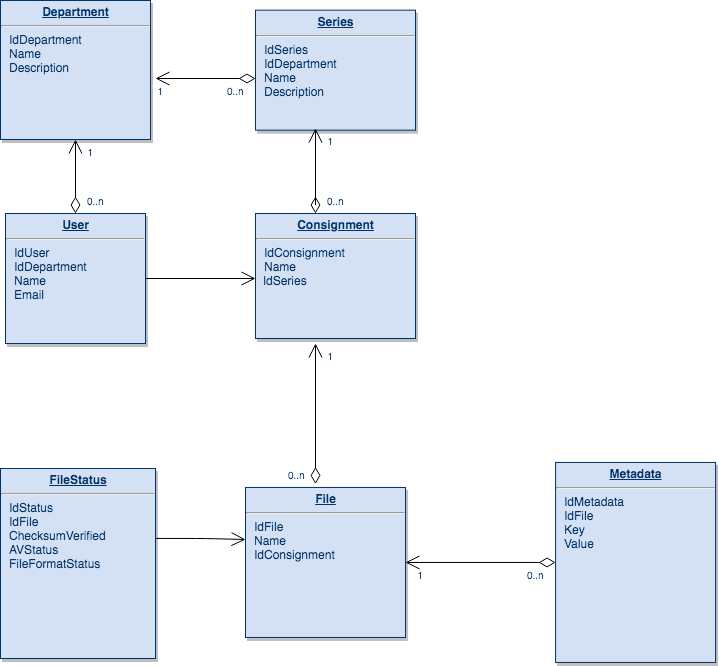

The diagram above was exported from draw.io. Its source (the exported page's mxGraphModel, read from the mxfile embedded in the PNG):
<mxGraphModel dx="946" dy="570" grid="1" gridSize="10" guides="1" tooltips="1" connect="1" arrows="1" fold="1" page="1" pageScale="1" pageWidth="826" pageHeight="1169" background="#ffffff" math="0" shadow="0">
  <root>
    <mxCell id="0" />
    <mxCell id="1" parent="0" />
    <mxCell id="2" value="&lt;p style=&quot;margin: 0px ; margin-top: 4px ; text-align: center ; text-decoration: underline&quot;&gt;&lt;strong&gt;Series&lt;br&gt;&lt;/strong&gt;&lt;/p&gt;&lt;hr&gt;&lt;p style=&quot;margin: 0px ; margin-left: 8px&quot;&gt;IdSeries&lt;/p&gt;&lt;p style=&quot;margin: 0px ; margin-left: 8px&quot;&gt;IdDepartment&lt;br&gt;Name&lt;/p&gt;&lt;p style=&quot;margin: 0px ; margin-left: 8px&quot;&gt;Description&lt;/p&gt;" style="verticalAlign=top;align=left;overflow=fill;fontSize=12;fontFamily=Helvetica;html=1;strokeColor=#003366;shadow=1;fillColor=#D4E1F5;fontColor=#003366" vertex="1" parent="1">
      <mxGeometry x="320.0000000000001" y="31.64000000000044" width="160" height="120" as="geometry" />
    </mxCell>
    <mxCell id="3" value="&lt;p style=&quot;margin: 0px ; margin-top: 4px ; text-align: center ; text-decoration: underline&quot;&gt;&lt;strong&gt;User&lt;br&gt;&lt;/strong&gt;&lt;/p&gt;&lt;hr&gt;&lt;p style=&quot;margin: 0px ; margin-left: 8px&quot;&gt;IdUser&lt;/p&gt;&lt;p style=&quot;margin: 0px ; margin-left: 8px&quot;&gt;IdDepartment&lt;/p&gt;&lt;p style=&quot;margin: 0px ; margin-left: 8px&quot;&gt;Name&lt;/p&gt;&lt;p style=&quot;margin: 0px ; margin-left: 8px&quot;&gt;Email&lt;/p&gt;" style="verticalAlign=top;align=left;overflow=fill;fontSize=12;fontFamily=Helvetica;html=1;strokeColor=#003366;shadow=1;fillColor=#D4E1F5;fontColor=#003366" vertex="1" parent="1">
      <mxGeometry x="70" y="235" width="140" height="130" as="geometry" />
    </mxCell>
    <mxCell id="4" value="&lt;p style=&quot;margin: 0px ; margin-top: 4px ; text-align: center ; text-decoration: underline&quot;&gt;&lt;strong&gt;File&lt;br&gt;&lt;/strong&gt;&lt;/p&gt;&lt;hr&gt;&lt;p style=&quot;margin: 0px ; margin-left: 8px&quot;&gt;IdFile&lt;/p&gt;&lt;p style=&quot;margin: 0px ; margin-left: 8px&quot;&gt;Name&lt;/p&gt;&lt;p style=&quot;margin: 0px ; margin-left: 8px&quot;&gt;IdConsignment&lt;br&gt;&lt;/p&gt;" style="verticalAlign=top;align=left;overflow=fill;fontSize=12;fontFamily=Helvetica;html=1;strokeColor=#003366;shadow=1;fillColor=#D4E1F5;fontColor=#003366" vertex="1" parent="1">
      <mxGeometry x="310.0000000000002" y="508.9600000000006" width="160" height="150" as="geometry" />
    </mxCell>
    <mxCell id="5" value="&lt;p style=&quot;margin: 0px ; margin-top: 4px ; text-align: center ; text-decoration: underline&quot;&gt;&lt;strong&gt;Department&lt;br&gt;&lt;/strong&gt;&lt;/p&gt;&lt;hr&gt;&lt;p style=&quot;margin: 0px ; margin-left: 8px&quot;&gt;IdDepartment&lt;/p&gt;&lt;p style=&quot;margin: 0px ; margin-left: 8px&quot;&gt;Name&lt;/p&gt;&lt;p style=&quot;margin: 0px ; margin-left: 8px&quot;&gt;Description&lt;/p&gt;" style="verticalAlign=top;align=left;overflow=fill;fontSize=12;fontFamily=Helvetica;html=1;strokeColor=#003366;shadow=1;fillColor=#D4E1F5;fontColor=#003366" vertex="1" parent="1">
      <mxGeometry x="65" y="22" width="150" height="139" as="geometry" />
    </mxCell>
    <mxCell id="6" value="&lt;p style=&quot;margin: 0px ; margin-top: 4px ; text-align: center ; text-decoration: underline&quot;&gt;&lt;strong&gt;Metadata&lt;br&gt;&lt;/strong&gt;&lt;/p&gt;&lt;hr&gt;&lt;p style=&quot;margin: 0px ; margin-left: 8px&quot;&gt;IdMetadata&lt;/p&gt;&lt;p style=&quot;margin: 0px ; margin-left: 8px&quot;&gt;IdFile&lt;/p&gt;&lt;p style=&quot;margin: 0px ; margin-left: 8px&quot;&gt;Key&lt;/p&gt;&lt;p style=&quot;margin: 0px ; margin-left: 8px&quot;&gt;Value&lt;/p&gt;&lt;p style=&quot;margin: 0px ; margin-left: 8px&quot;&gt;&lt;br&gt;&lt;/p&gt;" style="verticalAlign=top;align=left;overflow=fill;fontSize=12;fontFamily=Helvetica;html=1;strokeColor=#003366;shadow=1;fillColor=#D4E1F5;fontColor=#003366" vertex="1" parent="1">
      <mxGeometry x="620.0800000000003" y="483.9600000000007" width="160" height="200" as="geometry" />
    </mxCell>
    <mxCell id="7" value="" style="endArrow=open;endSize=12;startArrow=diamondThin;startSize=14;startFill=0;edgeStyle=orthogonalEdgeStyle" edge="1" source="6" target="4" parent="1">
      <mxGeometry x="369.35999999999996" y="360" as="geometry">
        <mxPoint x="369.35999999999996" y="360" as="sourcePoint" />
        <mxPoint x="529.3599999999999" y="360" as="targetPoint" />
        <Array as="points" />
      </mxGeometry>
    </mxCell>
    <mxCell id="8" value="0..n" style="resizable=0;align=left;verticalAlign=top;labelBackgroundColor=#ffffff;fontSize=10;strokeColor=#003366;shadow=1;fillColor=#D4E1F5;fontColor=#003366" connectable="0" vertex="1" parent="7">
      <mxGeometry x="-1" relative="1" as="geometry">
        <mxPoint x="-31.08000000000042" as="offset" />
      </mxGeometry>
    </mxCell>
    <mxCell id="9" value="1" style="resizable=0;align=right;verticalAlign=top;labelBackgroundColor=#ffffff;fontSize=10;strokeColor=#003366;shadow=1;fillColor=#D4E1F5;fontColor=#003366" connectable="0" vertex="1" parent="7">
      <mxGeometry x="1" relative="1" as="geometry">
        <mxPoint x="19.99999999999981" y="1.8947806286936006e-13" as="offset" />
      </mxGeometry>
    </mxCell>
    <mxCell id="10" value="" style="endArrow=open;endSize=12;startArrow=diamondThin;startSize=14;startFill=0;edgeStyle=orthogonalEdgeStyle;entryX=0.5;entryY=1;entryDx=0;entryDy=0;exitX=0.5;exitY=0;exitDx=0;exitDy=0;" edge="1" source="3" target="5" parent="1">
      <mxGeometry x="379.35999999999996" y="370" as="geometry">
        <mxPoint x="120" y="280" as="sourcePoint" />
        <mxPoint x="480.0000000000002" y="641.9600000000007" as="targetPoint" />
        <Array as="points" />
      </mxGeometry>
    </mxCell>
    <mxCell id="11" value="1" style="resizable=0;align=right;verticalAlign=top;labelBackgroundColor=#ffffff;fontSize=10;strokeColor=#003366;shadow=1;fillColor=#D4E1F5;fontColor=#003366" connectable="0" vertex="1" parent="10">
      <mxGeometry x="1" relative="1" as="geometry">
        <mxPoint x="19.99999999999981" y="1.8947806286936006e-13" as="offset" />
      </mxGeometry>
    </mxCell>
    <mxCell id="12" value="" style="endArrow=open;endSize=12;startArrow=diamondThin;startSize=14;startFill=0;edgeStyle=orthogonalEdgeStyle;entryX=0.375;entryY=0.986;entryDx=0;entryDy=0;entryPerimeter=0;" edge="1" source="16" target="2" parent="1">
      <mxGeometry x="629.3599999999999" y="358" as="geometry">
        <mxPoint x="370" y="300" as="sourcePoint" />
        <mxPoint x="370" y="170" as="targetPoint" />
        <Array as="points">
          <mxPoint x="380" y="230" />
          <mxPoint x="380" y="230" />
        </Array>
      </mxGeometry>
    </mxCell>
    <mxCell id="13" value="1" style="resizable=0;align=right;verticalAlign=top;labelBackgroundColor=#ffffff;fontSize=10;strokeColor=#003366;shadow=1;fillColor=#D4E1F5;fontColor=#003366" connectable="0" vertex="1" parent="12">
      <mxGeometry x="1" relative="1" as="geometry">
        <mxPoint x="19.99999999999981" y="1.8947806286936006e-13" as="offset" />
      </mxGeometry>
    </mxCell>
    <mxCell id="14" value="0..n" style="resizable=0;align=left;verticalAlign=top;labelBackgroundColor=#ffffff;fontSize=10;strokeColor=#003366;shadow=1;fillColor=#D4E1F5;fontColor=#003366" connectable="0" vertex="1" parent="1">
      <mxGeometry x="413" y="279.96000000000095" as="geometry">
        <mxPoint x="-31.08000000000042" as="offset" />
      </mxGeometry>
    </mxCell>
    <mxCell id="15" value="&lt;p style=&quot;margin: 0px ; margin-top: 4px ; text-align: center ; text-decoration: underline&quot;&gt;&lt;strong&gt;FileStatus&lt;/strong&gt;&lt;/p&gt;&lt;hr&gt;&lt;p style=&quot;margin: 0px ; margin-left: 8px&quot;&gt;IdStatus&lt;/p&gt;&lt;p style=&quot;margin: 0px ; margin-left: 8px&quot;&gt;IdFile&lt;/p&gt;&lt;p style=&quot;margin: 0px ; margin-left: 8px&quot;&gt;ChecksumVerified&lt;/p&gt;&lt;p style=&quot;margin: 0px ; margin-left: 8px&quot;&gt;AVStatus&lt;/p&gt;&lt;p style=&quot;margin: 0px ; margin-left: 8px&quot;&gt;FileFormatStatus&lt;/p&gt;&lt;p style=&quot;margin: 0px ; margin-left: 8px&quot;&gt;&lt;br&gt;&lt;/p&gt;" style="verticalAlign=top;align=left;overflow=fill;fontSize=12;fontFamily=Helvetica;html=1;strokeColor=#003366;shadow=1;fillColor=#D4E1F5;fontColor=#003366" vertex="1" parent="1">
      <mxGeometry x="65" y="490" width="155" height="190" as="geometry" />
    </mxCell>
    <mxCell id="16" value="&lt;p style=&quot;margin: 0px ; margin-top: 4px ; text-align: center ; text-decoration: underline&quot;&gt;&lt;strong&gt;Consignment&lt;/strong&gt;&lt;/p&gt;&lt;hr&gt;&lt;p style=&quot;margin: 0px ; margin-left: 8px&quot;&gt;IdConsignment&lt;br&gt;&lt;/p&gt;&lt;p style=&quot;margin: 0px ; margin-left: 8px&quot;&gt;Name&lt;/p&gt;&amp;nbsp; IdSeries" style="verticalAlign=top;align=left;overflow=fill;fontSize=12;fontFamily=Helvetica;html=1;strokeColor=#003366;shadow=1;fillColor=#D4E1F5;fontColor=#003366" vertex="1" parent="1">
      <mxGeometry x="320" y="235" width="160" height="125" as="geometry" />
    </mxCell>
    <mxCell id="17" value="" style="endArrow=open;endSize=12;startArrow=diamondThin;startSize=14;startFill=0;edgeStyle=orthogonalEdgeStyle;exitX=0;exitY=0.57;exitDx=0;exitDy=0;exitPerimeter=0;" edge="1" source="2" parent="1">
      <mxGeometry x="399.35999999999996" y="390" as="geometry">
        <mxPoint x="310" y="120" as="sourcePoint" />
        <mxPoint x="220" y="100" as="targetPoint" />
        <Array as="points" />
      </mxGeometry>
    </mxCell>
    <mxCell id="18" value="1" style="resizable=0;align=right;verticalAlign=top;labelBackgroundColor=#ffffff;fontSize=10;strokeColor=#003366;shadow=1;fillColor=#D4E1F5;fontColor=#003366" connectable="0" vertex="1" parent="17">
      <mxGeometry x="1" relative="1" as="geometry">
        <mxPoint x="9.999999999999812" y="1.8947806286936006e-13" as="offset" />
      </mxGeometry>
    </mxCell>
    <mxCell id="19" value="0..n" style="resizable=0;align=left;verticalAlign=top;labelBackgroundColor=#ffffff;fontSize=10;strokeColor=#003366;shadow=1;fillColor=#D4E1F5;fontColor=#003366" connectable="0" vertex="1" parent="1">
      <mxGeometry x="180" y="209.96000000000095" as="geometry">
        <mxPoint x="-31.08000000000042" as="offset" />
      </mxGeometry>
    </mxCell>
    <mxCell id="20" value="0..n" style="resizable=0;align=left;verticalAlign=top;labelBackgroundColor=#ffffff;fontSize=10;strokeColor=#003366;shadow=1;fillColor=#D4E1F5;fontColor=#003366" connectable="0" vertex="1" parent="1">
      <mxGeometry x="320" y="99.96000000000095" as="geometry">
        <mxPoint x="-31.08000000000042" as="offset" />
      </mxGeometry>
    </mxCell>
    <mxCell id="21" value="" style="endArrow=open;endFill=1;endSize=12;html=1;exitX=1;exitY=0.5;exitDx=0;exitDy=0;exitPerimeter=0;" edge="1" source="3" parent="1">
      <mxGeometry width="160" relative="1" as="geometry">
        <mxPoint x="220" y="300" as="sourcePoint" />
        <mxPoint x="320" y="300" as="targetPoint" />
      </mxGeometry>
    </mxCell>
    <mxCell id="22" value="0..n" style="resizable=0;align=left;verticalAlign=top;labelBackgroundColor=#ffffff;fontSize=10;strokeColor=#003366;shadow=1;fillColor=#D4E1F5;fontColor=#003366" connectable="0" vertex="1" parent="1">
      <mxGeometry x="420" y="209.96000000000095" as="geometry">
        <mxPoint x="-31.08000000000042" as="offset" />
      </mxGeometry>
    </mxCell>
    <mxCell id="23" value="" style="endArrow=open;endSize=12;startArrow=diamondThin;startSize=14;startFill=0;edgeStyle=orthogonalEdgeStyle;" edge="1" parent="1">
      <mxGeometry x="279.35999999999996" y="141" as="geometry">
        <mxPoint x="380" y="505.5" as="sourcePoint" />
        <mxPoint x="380" y="364.96000000000095" as="targetPoint" />
        <Array as="points" />
      </mxGeometry>
    </mxCell>
    <mxCell id="24" value="0..n" style="resizable=0;align=left;verticalAlign=top;labelBackgroundColor=#ffffff;fontSize=10;strokeColor=#003366;shadow=1;fillColor=#D4E1F5;fontColor=#003366" connectable="0" vertex="1" parent="23">
      <mxGeometry x="-1" relative="1" as="geometry">
        <mxPoint x="-30.08000000000042" y="-21.5" as="offset" />
      </mxGeometry>
    </mxCell>
    <mxCell id="25" value="1" style="resizable=0;align=right;verticalAlign=top;labelBackgroundColor=#ffffff;fontSize=10;strokeColor=#003366;shadow=1;fillColor=#D4E1F5;fontColor=#003366" connectable="0" vertex="1" parent="23">
      <mxGeometry x="1" relative="1" as="geometry">
        <mxPoint x="19.99999999999981" y="1.8947806286936006e-13" as="offset" />
      </mxGeometry>
    </mxCell>
    <mxCell id="26" value="" style="endArrow=open;endFill=1;endSize=12;html=1;exitX=1;exitY=0.368;exitDx=0;exitDy=0;exitPerimeter=0;" edge="1" source="15" parent="1">
      <mxGeometry width="160" relative="1" as="geometry">
        <mxPoint x="220" y="310" as="sourcePoint" />
        <mxPoint x="310" y="561" as="targetPoint" />
        <Array as="points">
          <mxPoint x="270" y="560" />
        </Array>
      </mxGeometry>
    </mxCell>
  </root>
</mxGraphModel>